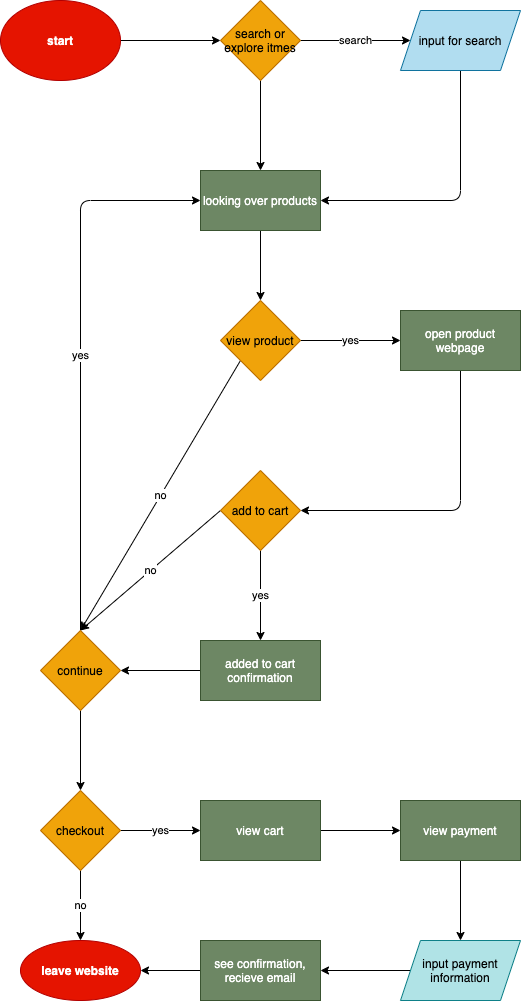

The diagram above was exported from draw.io. Its source (the exported page's mxGraphModel, read from the mxfile embedded in the PNG):
<mxGraphModel dx="394" dy="520" grid="1" gridSize="10" guides="1" tooltips="1" connect="1" arrows="1" fold="1" page="1" pageScale="1" pageWidth="827" pageHeight="1169" math="0" shadow="0">
  <root>
    <mxCell id="0" />
    <mxCell id="1" parent="0" />
    <mxCell id="4" value="" style="edgeStyle=none;html=1;" parent="1" source="2" target="3" edge="1">
      <mxGeometry relative="1" as="geometry" />
    </mxCell>
    <mxCell id="2" value="start" style="ellipse;whiteSpace=wrap;html=1;fillColor=#e51400;strokeColor=#B20000;fontColor=#ffffff;fontStyle=1" parent="1" vertex="1">
      <mxGeometry x="50" y="60" width="120" height="80" as="geometry" />
    </mxCell>
    <mxCell id="6" value="search" style="edgeStyle=none;html=1;" parent="1" source="3" target="5" edge="1">
      <mxGeometry relative="1" as="geometry" />
    </mxCell>
    <mxCell id="8" value="" style="edgeStyle=none;html=1;" parent="1" source="3" target="7" edge="1">
      <mxGeometry relative="1" as="geometry" />
    </mxCell>
    <mxCell id="3" value="search or explore itmes" style="rhombus;whiteSpace=wrap;html=1;fillColor=#f0a30a;fontColor=#000000;strokeColor=#BD7000;" parent="1" vertex="1">
      <mxGeometry x="270" y="60" width="80" height="80" as="geometry" />
    </mxCell>
    <mxCell id="9" style="edgeStyle=none;html=1;exitX=0.5;exitY=1;exitDx=0;exitDy=0;" parent="1" source="5" target="7" edge="1">
      <mxGeometry relative="1" as="geometry">
        <Array as="points">
          <mxPoint x="510" y="260" />
        </Array>
      </mxGeometry>
    </mxCell>
    <mxCell id="5" value="input for search" style="shape=parallelogram;perimeter=parallelogramPerimeter;whiteSpace=wrap;html=1;fixedSize=1;fillColor=#b1ddf0;strokeColor=#10739e;" parent="1" vertex="1">
      <mxGeometry x="450" y="70" width="120" height="60" as="geometry" />
    </mxCell>
    <mxCell id="11" value="" style="edgeStyle=none;html=1;" parent="1" source="7" target="10" edge="1">
      <mxGeometry relative="1" as="geometry" />
    </mxCell>
    <mxCell id="7" value="looking over products" style="whiteSpace=wrap;html=1;fillColor=#6d8764;fontColor=#ffffff;strokeColor=#3A5431;" parent="1" vertex="1">
      <mxGeometry x="250" y="230" width="120" height="60" as="geometry" />
    </mxCell>
    <mxCell id="18" value="yes" style="edgeStyle=none;html=1;" parent="1" source="10" target="17" edge="1">
      <mxGeometry relative="1" as="geometry" />
    </mxCell>
    <mxCell id="39" value="no" style="edgeStyle=none;html=1;exitX=0;exitY=1;exitDx=0;exitDy=0;" edge="1" parent="1" source="10">
      <mxGeometry relative="1" as="geometry">
        <mxPoint x="130" y="690" as="targetPoint" />
      </mxGeometry>
    </mxCell>
    <mxCell id="10" value="view product" style="rhombus;whiteSpace=wrap;html=1;fillColor=#f0a30a;fontColor=#000000;strokeColor=#BD7000;" parent="1" vertex="1">
      <mxGeometry x="270" y="360" width="80" height="80" as="geometry" />
    </mxCell>
    <mxCell id="16" value="yes" style="edgeStyle=none;html=1;" parent="1" source="14" target="15" edge="1">
      <mxGeometry relative="1" as="geometry" />
    </mxCell>
    <mxCell id="23" value="no" style="edgeStyle=none;html=1;exitX=0;exitY=0.5;exitDx=0;exitDy=0;entryX=0.5;entryY=0;entryDx=0;entryDy=0;" parent="1" source="14" target="20" edge="1">
      <mxGeometry relative="1" as="geometry">
        <Array as="points" />
      </mxGeometry>
    </mxCell>
    <mxCell id="14" value="add to cart" style="rhombus;whiteSpace=wrap;html=1;fillColor=#f0a30a;fontColor=#000000;strokeColor=#BD7000;" parent="1" vertex="1">
      <mxGeometry x="270" y="530" width="80" height="80" as="geometry" />
    </mxCell>
    <mxCell id="22" value="" style="edgeStyle=none;html=1;" parent="1" source="15" target="20" edge="1">
      <mxGeometry relative="1" as="geometry" />
    </mxCell>
    <mxCell id="15" value="added to cart confirmation" style="whiteSpace=wrap;html=1;fillColor=#6d8764;fontColor=#ffffff;strokeColor=#3A5431;" parent="1" vertex="1">
      <mxGeometry x="250" y="700" width="120" height="60" as="geometry" />
    </mxCell>
    <mxCell id="19" style="edgeStyle=none;html=1;entryX=1;entryY=0.5;entryDx=0;entryDy=0;" parent="1" source="17" target="14" edge="1">
      <mxGeometry relative="1" as="geometry">
        <Array as="points">
          <mxPoint x="510" y="570" />
        </Array>
      </mxGeometry>
    </mxCell>
    <mxCell id="17" value="open product webpage" style="whiteSpace=wrap;html=1;fillColor=#6d8764;fontColor=#ffffff;strokeColor=#3A5431;" parent="1" vertex="1">
      <mxGeometry x="450" y="370" width="120" height="60" as="geometry" />
    </mxCell>
    <mxCell id="24" value="yes" style="edgeStyle=none;html=1;exitX=0.5;exitY=0;exitDx=0;exitDy=0;entryX=0;entryY=0.5;entryDx=0;entryDy=0;" parent="1" source="20" target="7" edge="1">
      <mxGeometry relative="1" as="geometry">
        <Array as="points">
          <mxPoint x="130" y="260" />
        </Array>
      </mxGeometry>
    </mxCell>
    <mxCell id="26" value="" style="edgeStyle=none;html=1;" parent="1" source="20" target="25" edge="1">
      <mxGeometry relative="1" as="geometry" />
    </mxCell>
    <mxCell id="20" value="continue" style="rhombus;whiteSpace=wrap;html=1;fillColor=#f0a30a;fontColor=#000000;strokeColor=#BD7000;" parent="1" vertex="1">
      <mxGeometry x="90" y="690" width="80" height="80" as="geometry" />
    </mxCell>
    <mxCell id="28" value="yes" style="edgeStyle=none;html=1;" parent="1" source="25" target="27" edge="1">
      <mxGeometry relative="1" as="geometry" />
    </mxCell>
    <mxCell id="37" value="no" style="edgeStyle=none;html=1;" parent="1" source="25" target="36" edge="1">
      <mxGeometry relative="1" as="geometry" />
    </mxCell>
    <mxCell id="25" value="checkout" style="rhombus;whiteSpace=wrap;html=1;fillColor=#f0a30a;fontColor=#000000;strokeColor=#BD7000;" parent="1" vertex="1">
      <mxGeometry x="90" y="850" width="80" height="80" as="geometry" />
    </mxCell>
    <mxCell id="31" value="" style="edgeStyle=none;html=1;" parent="1" source="27" target="30" edge="1">
      <mxGeometry relative="1" as="geometry" />
    </mxCell>
    <mxCell id="27" value="view cart" style="whiteSpace=wrap;html=1;fillColor=#6d8764;fontColor=#ffffff;strokeColor=#3A5431;" parent="1" vertex="1">
      <mxGeometry x="250" y="860" width="120" height="60" as="geometry" />
    </mxCell>
    <mxCell id="33" value="" style="edgeStyle=none;html=1;" parent="1" source="30" target="32" edge="1">
      <mxGeometry relative="1" as="geometry" />
    </mxCell>
    <mxCell id="30" value="view payment" style="whiteSpace=wrap;html=1;fillColor=#6d8764;fontColor=#ffffff;strokeColor=#3A5431;" parent="1" vertex="1">
      <mxGeometry x="450" y="860" width="120" height="60" as="geometry" />
    </mxCell>
    <mxCell id="35" value="" style="edgeStyle=none;html=1;" parent="1" source="32" target="34" edge="1">
      <mxGeometry relative="1" as="geometry" />
    </mxCell>
    <mxCell id="32" value="input payment information" style="shape=parallelogram;perimeter=parallelogramPerimeter;whiteSpace=wrap;html=1;fixedSize=1;fillColor=#b0e3e6;strokeColor=#0e8088;" parent="1" vertex="1">
      <mxGeometry x="450" y="1000" width="120" height="60" as="geometry" />
    </mxCell>
    <mxCell id="38" value="" style="edgeStyle=none;html=1;" parent="1" source="34" target="36" edge="1">
      <mxGeometry relative="1" as="geometry" />
    </mxCell>
    <mxCell id="34" value="see confirmation, recieve email" style="whiteSpace=wrap;html=1;fillColor=#6d8764;fontColor=#ffffff;strokeColor=#3A5431;" parent="1" vertex="1">
      <mxGeometry x="250" y="1000" width="120" height="60" as="geometry" />
    </mxCell>
    <mxCell id="36" value="leave website" style="ellipse;whiteSpace=wrap;html=1;fillColor=#e51400;fontColor=#ffffff;strokeColor=#B20000;fontStyle=1" parent="1" vertex="1">
      <mxGeometry x="70" y="1000" width="120" height="60" as="geometry" />
    </mxCell>
  </root>
</mxGraphModel>